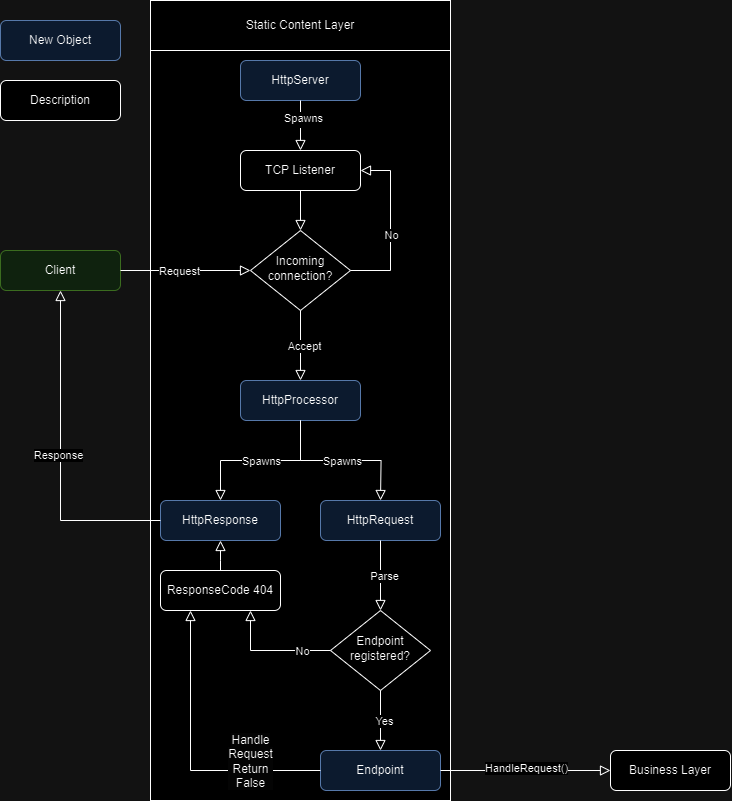

The diagram above was exported from draw.io. Its source (the exported page's mxGraphModel, read from the mxfile embedded in the PNG):
<mxGraphModel dx="2327" dy="940" grid="1" gridSize="10" guides="1" tooltips="1" connect="1" arrows="1" fold="1" page="1" pageScale="1" pageWidth="827" pageHeight="1169" math="0" shadow="0">
  <root>
    <mxCell id="WIyWlLk6GJQsqaUBKTNV-0" />
    <mxCell id="WIyWlLk6GJQsqaUBKTNV-1" parent="WIyWlLk6GJQsqaUBKTNV-0" />
    <mxCell id="jwDOxfbzSqkrYgtFmw-Y-55" value="" style="rounded=0;whiteSpace=wrap;html=1;" parent="WIyWlLk6GJQsqaUBKTNV-1" vertex="1">
      <mxGeometry x="-150" y="20" width="300" height="800" as="geometry" />
    </mxCell>
    <mxCell id="WIyWlLk6GJQsqaUBKTNV-3" value="HttpServer" style="rounded=1;whiteSpace=wrap;html=1;fontSize=12;glass=0;strokeWidth=1;shadow=0;fillColor=#dae8fc;strokeColor=#6c8ebf;" parent="WIyWlLk6GJQsqaUBKTNV-1" vertex="1">
      <mxGeometry x="-60" y="80" width="120" height="40" as="geometry" />
    </mxCell>
    <mxCell id="WIyWlLk6GJQsqaUBKTNV-10" value="Incoming connection?" style="rhombus;whiteSpace=wrap;html=1;shadow=0;fontFamily=Helvetica;fontSize=12;align=center;strokeWidth=1;spacing=6;spacingTop=-4;" parent="WIyWlLk6GJQsqaUBKTNV-1" vertex="1">
      <mxGeometry x="-50" y="250" width="100" height="80" as="geometry" />
    </mxCell>
    <mxCell id="WIyWlLk6GJQsqaUBKTNV-11" value="TCP Listener" style="rounded=1;whiteSpace=wrap;html=1;fontSize=12;glass=0;strokeWidth=1;shadow=0;" parent="WIyWlLk6GJQsqaUBKTNV-1" vertex="1">
      <mxGeometry x="-60" y="170" width="120" height="40" as="geometry" />
    </mxCell>
    <mxCell id="jwDOxfbzSqkrYgtFmw-Y-2" value="" style="rounded=0;html=1;jettySize=auto;orthogonalLoop=1;fontSize=11;endArrow=block;endFill=0;endSize=8;strokeWidth=1;shadow=0;labelBackgroundColor=none;edgeStyle=orthogonalEdgeStyle;exitX=0.5;exitY=1;exitDx=0;exitDy=0;entryX=0.5;entryY=0;entryDx=0;entryDy=0;" parent="WIyWlLk6GJQsqaUBKTNV-1" source="WIyWlLk6GJQsqaUBKTNV-11" target="WIyWlLk6GJQsqaUBKTNV-10" edge="1">
      <mxGeometry relative="1" as="geometry">
        <mxPoint x="230" y="130" as="sourcePoint" />
        <mxPoint x="230" y="180" as="targetPoint" />
      </mxGeometry>
    </mxCell>
    <mxCell id="jwDOxfbzSqkrYgtFmw-Y-3" value="" style="rounded=0;html=1;jettySize=auto;orthogonalLoop=1;fontSize=11;endArrow=block;endFill=0;endSize=8;strokeWidth=1;shadow=0;labelBackgroundColor=none;edgeStyle=orthogonalEdgeStyle;exitX=0.5;exitY=1;exitDx=0;exitDy=0;entryX=0.5;entryY=0;entryDx=0;entryDy=0;" parent="WIyWlLk6GJQsqaUBKTNV-1" source="WIyWlLk6GJQsqaUBKTNV-3" target="WIyWlLk6GJQsqaUBKTNV-11" edge="1">
      <mxGeometry relative="1" as="geometry">
        <mxPoint x="230" y="220" as="sourcePoint" />
        <mxPoint x="230" y="260" as="targetPoint" />
      </mxGeometry>
    </mxCell>
    <mxCell id="jwDOxfbzSqkrYgtFmw-Y-4" value="Text" style="edgeLabel;html=1;align=center;verticalAlign=middle;resizable=0;points=[];" parent="jwDOxfbzSqkrYgtFmw-Y-3" vertex="1" connectable="0">
      <mxGeometry x="-0.208" y="1" relative="1" as="geometry">
        <mxPoint as="offset" />
      </mxGeometry>
    </mxCell>
    <mxCell id="jwDOxfbzSqkrYgtFmw-Y-5" value="Spawns" style="edgeLabel;html=1;align=center;verticalAlign=middle;resizable=0;points=[];" parent="jwDOxfbzSqkrYgtFmw-Y-3" vertex="1" connectable="0">
      <mxGeometry x="-0.328" y="2" relative="1" as="geometry">
        <mxPoint as="offset" />
      </mxGeometry>
    </mxCell>
    <mxCell id="jwDOxfbzSqkrYgtFmw-Y-6" value="" style="rounded=0;html=1;jettySize=auto;orthogonalLoop=1;fontSize=11;endArrow=block;endFill=0;endSize=8;strokeWidth=1;shadow=0;labelBackgroundColor=none;edgeStyle=orthogonalEdgeStyle;exitX=1;exitY=0.5;exitDx=0;exitDy=0;entryX=1;entryY=0.5;entryDx=0;entryDy=0;" parent="WIyWlLk6GJQsqaUBKTNV-1" source="WIyWlLk6GJQsqaUBKTNV-10" target="WIyWlLk6GJQsqaUBKTNV-11" edge="1">
      <mxGeometry relative="1" as="geometry">
        <mxPoint x="230" y="220" as="sourcePoint" />
        <mxPoint x="230" y="260" as="targetPoint" />
        <Array as="points">
          <mxPoint x="90" y="290" />
          <mxPoint x="90" y="190" />
        </Array>
      </mxGeometry>
    </mxCell>
    <mxCell id="jwDOxfbzSqkrYgtFmw-Y-7" value="No" style="edgeLabel;html=1;align=center;verticalAlign=middle;resizable=0;points=[];" parent="jwDOxfbzSqkrYgtFmw-Y-6" vertex="1" connectable="0">
      <mxGeometry x="-0.1046" relative="1" as="geometry">
        <mxPoint as="offset" />
      </mxGeometry>
    </mxCell>
    <mxCell id="jwDOxfbzSqkrYgtFmw-Y-10" value="Description" style="rounded=1;whiteSpace=wrap;html=1;fontSize=12;glass=0;strokeWidth=1;shadow=0;" parent="WIyWlLk6GJQsqaUBKTNV-1" vertex="1">
      <mxGeometry x="-300" y="100" width="120" height="40" as="geometry" />
    </mxCell>
    <mxCell id="jwDOxfbzSqkrYgtFmw-Y-13" value="" style="rounded=0;html=1;jettySize=auto;orthogonalLoop=1;fontSize=11;endArrow=block;endFill=0;endSize=8;strokeWidth=1;shadow=0;labelBackgroundColor=none;edgeStyle=orthogonalEdgeStyle;exitX=0.5;exitY=1;exitDx=0;exitDy=0;entryX=0.5;entryY=0;entryDx=0;entryDy=0;" parent="WIyWlLk6GJQsqaUBKTNV-1" source="WIyWlLk6GJQsqaUBKTNV-10" target="jwDOxfbzSqkrYgtFmw-Y-15" edge="1">
      <mxGeometry relative="1" as="geometry">
        <mxPoint x="230" y="220" as="sourcePoint" />
        <mxPoint x="220" y="400" as="targetPoint" />
      </mxGeometry>
    </mxCell>
    <mxCell id="jwDOxfbzSqkrYgtFmw-Y-14" value="Accept" style="edgeLabel;html=1;align=center;verticalAlign=middle;resizable=0;points=[];" parent="jwDOxfbzSqkrYgtFmw-Y-13" vertex="1" connectable="0">
      <mxGeometry x="0.007" y="3" relative="1" as="geometry">
        <mxPoint as="offset" />
      </mxGeometry>
    </mxCell>
    <mxCell id="jwDOxfbzSqkrYgtFmw-Y-15" value="HttpProcessor" style="rounded=1;whiteSpace=wrap;html=1;fontSize=12;glass=0;strokeWidth=1;shadow=0;fillColor=#dae8fc;strokeColor=#6c8ebf;" parent="WIyWlLk6GJQsqaUBKTNV-1" vertex="1">
      <mxGeometry x="-60" y="400" width="120" height="40" as="geometry" />
    </mxCell>
    <mxCell id="jwDOxfbzSqkrYgtFmw-Y-16" value="New Object" style="rounded=1;whiteSpace=wrap;html=1;fontSize=12;glass=0;strokeWidth=1;shadow=0;fillColor=#dae8fc;strokeColor=#6c8ebf;" parent="WIyWlLk6GJQsqaUBKTNV-1" vertex="1">
      <mxGeometry x="-300" y="40" width="120" height="40" as="geometry" />
    </mxCell>
    <mxCell id="jwDOxfbzSqkrYgtFmw-Y-17" value="" style="rounded=0;html=1;jettySize=auto;orthogonalLoop=1;fontSize=11;endArrow=block;endFill=0;endSize=8;strokeWidth=1;shadow=0;labelBackgroundColor=none;edgeStyle=orthogonalEdgeStyle;exitX=0.5;exitY=1;exitDx=0;exitDy=0;" parent="WIyWlLk6GJQsqaUBKTNV-1" source="jwDOxfbzSqkrYgtFmw-Y-15" edge="1">
      <mxGeometry relative="1" as="geometry">
        <mxPoint x="230" y="340" as="sourcePoint" />
        <mxPoint x="80" y="520" as="targetPoint" />
      </mxGeometry>
    </mxCell>
    <mxCell id="jwDOxfbzSqkrYgtFmw-Y-18" value="Spawns" style="edgeLabel;html=1;align=center;verticalAlign=middle;resizable=0;points=[];" parent="jwDOxfbzSqkrYgtFmw-Y-17" vertex="1" connectable="0">
      <mxGeometry x="0.007" y="3" relative="1" as="geometry">
        <mxPoint y="3" as="offset" />
      </mxGeometry>
    </mxCell>
    <mxCell id="jwDOxfbzSqkrYgtFmw-Y-22" value="HttpRequest" style="rounded=1;whiteSpace=wrap;html=1;fontSize=12;glass=0;strokeWidth=1;shadow=0;fillColor=#dae8fc;strokeColor=#6c8ebf;" parent="WIyWlLk6GJQsqaUBKTNV-1" vertex="1">
      <mxGeometry x="20" y="520" width="120" height="40" as="geometry" />
    </mxCell>
    <mxCell id="jwDOxfbzSqkrYgtFmw-Y-24" value="HttpResponse" style="rounded=1;whiteSpace=wrap;html=1;fontSize=12;glass=0;strokeWidth=1;shadow=0;fillColor=#dae8fc;strokeColor=#6c8ebf;" parent="WIyWlLk6GJQsqaUBKTNV-1" vertex="1">
      <mxGeometry x="-140" y="520" width="120" height="40" as="geometry" />
    </mxCell>
    <mxCell id="jwDOxfbzSqkrYgtFmw-Y-27" value="" style="rounded=0;html=1;jettySize=auto;orthogonalLoop=1;fontSize=11;endArrow=block;endFill=0;endSize=8;strokeWidth=1;shadow=0;labelBackgroundColor=none;edgeStyle=orthogonalEdgeStyle;exitX=0.5;exitY=1;exitDx=0;exitDy=0;entryX=0.5;entryY=0;entryDx=0;entryDy=0;" parent="WIyWlLk6GJQsqaUBKTNV-1" source="jwDOxfbzSqkrYgtFmw-Y-22" edge="1">
      <mxGeometry relative="1" as="geometry">
        <mxPoint x="230" y="340" as="sourcePoint" />
        <mxPoint x="80.00000000000023" y="630" as="targetPoint" />
      </mxGeometry>
    </mxCell>
    <mxCell id="jwDOxfbzSqkrYgtFmw-Y-28" value="Parse" style="edgeLabel;html=1;align=center;verticalAlign=middle;resizable=0;points=[];" parent="jwDOxfbzSqkrYgtFmw-Y-27" vertex="1" connectable="0">
      <mxGeometry x="0.007" y="3" relative="1" as="geometry">
        <mxPoint as="offset" />
      </mxGeometry>
    </mxCell>
    <mxCell id="jwDOxfbzSqkrYgtFmw-Y-29" value="Endpoint registered?" style="rhombus;whiteSpace=wrap;html=1;shadow=0;fontFamily=Helvetica;fontSize=12;align=center;strokeWidth=1;spacing=6;spacingTop=-4;" parent="WIyWlLk6GJQsqaUBKTNV-1" vertex="1">
      <mxGeometry x="30" y="630" width="100" height="80" as="geometry" />
    </mxCell>
    <mxCell id="jwDOxfbzSqkrYgtFmw-Y-30" value="Client" style="rounded=1;whiteSpace=wrap;html=1;fontSize=12;glass=0;strokeWidth=1;shadow=0;fillColor=#d5e8d4;strokeColor=#82b366;" parent="WIyWlLk6GJQsqaUBKTNV-1" vertex="1">
      <mxGeometry x="-300" y="270" width="120" height="40" as="geometry" />
    </mxCell>
    <mxCell id="jwDOxfbzSqkrYgtFmw-Y-33" value="" style="rounded=0;html=1;jettySize=auto;orthogonalLoop=1;fontSize=11;endArrow=block;endFill=0;endSize=8;strokeWidth=1;shadow=0;labelBackgroundColor=none;edgeStyle=orthogonalEdgeStyle;exitX=0;exitY=0.5;exitDx=0;exitDy=0;entryX=0.75;entryY=1;entryDx=0;entryDy=0;" parent="WIyWlLk6GJQsqaUBKTNV-1" source="jwDOxfbzSqkrYgtFmw-Y-29" target="jwDOxfbzSqkrYgtFmw-Y-51" edge="1">
      <mxGeometry relative="1" as="geometry">
        <mxPoint x="90" y="570" as="sourcePoint" />
        <mxPoint x="-80" y="630" as="targetPoint" />
        <Array as="points">
          <mxPoint x="-50" y="670" />
        </Array>
      </mxGeometry>
    </mxCell>
    <mxCell id="jwDOxfbzSqkrYgtFmw-Y-34" value="No" style="edgeLabel;html=1;align=center;verticalAlign=middle;resizable=0;points=[];" parent="jwDOxfbzSqkrYgtFmw-Y-33" vertex="1" connectable="0">
      <mxGeometry x="0.007" y="3" relative="1" as="geometry">
        <mxPoint x="31" y="-3" as="offset" />
      </mxGeometry>
    </mxCell>
    <mxCell id="jwDOxfbzSqkrYgtFmw-Y-36" value="" style="rounded=0;html=1;jettySize=auto;orthogonalLoop=1;fontSize=11;endArrow=block;endFill=0;endSize=8;strokeWidth=1;shadow=0;labelBackgroundColor=none;edgeStyle=orthogonalEdgeStyle;exitX=0.5;exitY=1;exitDx=0;exitDy=0;entryX=0.5;entryY=0;entryDx=0;entryDy=0;" parent="WIyWlLk6GJQsqaUBKTNV-1" source="jwDOxfbzSqkrYgtFmw-Y-29" target="jwDOxfbzSqkrYgtFmw-Y-38" edge="1">
      <mxGeometry relative="1" as="geometry">
        <mxPoint x="140" y="680" as="sourcePoint" />
        <mxPoint x="190" y="620" as="targetPoint" />
      </mxGeometry>
    </mxCell>
    <mxCell id="jwDOxfbzSqkrYgtFmw-Y-37" value="Yes" style="edgeLabel;html=1;align=center;verticalAlign=middle;resizable=0;points=[];" parent="jwDOxfbzSqkrYgtFmw-Y-36" vertex="1" connectable="0">
      <mxGeometry x="0.007" y="3" relative="1" as="geometry">
        <mxPoint as="offset" />
      </mxGeometry>
    </mxCell>
    <mxCell id="jwDOxfbzSqkrYgtFmw-Y-38" value="Endpoint" style="rounded=1;whiteSpace=wrap;html=1;fontSize=12;glass=0;strokeWidth=1;shadow=0;fillColor=#dae8fc;strokeColor=#6c8ebf;" parent="WIyWlLk6GJQsqaUBKTNV-1" vertex="1">
      <mxGeometry x="20" y="770" width="120" height="40" as="geometry" />
    </mxCell>
    <mxCell id="jwDOxfbzSqkrYgtFmw-Y-44" value="" style="rounded=0;html=1;jettySize=auto;orthogonalLoop=1;fontSize=11;endArrow=block;endFill=0;endSize=8;strokeWidth=1;shadow=0;labelBackgroundColor=none;edgeStyle=orthogonalEdgeStyle;entryX=0.25;entryY=1;entryDx=0;entryDy=0;" parent="WIyWlLk6GJQsqaUBKTNV-1" target="jwDOxfbzSqkrYgtFmw-Y-51" edge="1">
      <mxGeometry relative="1" as="geometry">
        <mxPoint x="20" y="790" as="sourcePoint" />
        <mxPoint x="-80" y="670" as="targetPoint" />
        <Array as="points">
          <mxPoint x="-110" y="790" />
        </Array>
      </mxGeometry>
    </mxCell>
    <mxCell id="jwDOxfbzSqkrYgtFmw-Y-50" value="&lt;span style=&quot;font-size: 12px; text-wrap: wrap; background-color: rgb(251, 251, 251);&quot;&gt;Handle&lt;/span&gt;&lt;div style=&quot;font-size: 12px; text-wrap: wrap; background-color: rgb(251, 251, 251);&quot;&gt;Request&lt;div&gt;Return False&lt;/div&gt;&lt;/div&gt;" style="edgeLabel;html=1;align=center;verticalAlign=middle;resizable=0;points=[];" parent="jwDOxfbzSqkrYgtFmw-Y-44" vertex="1" connectable="0">
      <mxGeometry x="-0.625" y="2" relative="1" as="geometry">
        <mxPoint x="-16" y="-12" as="offset" />
      </mxGeometry>
    </mxCell>
    <mxCell id="jwDOxfbzSqkrYgtFmw-Y-46" value="" style="rounded=0;html=1;jettySize=auto;orthogonalLoop=1;fontSize=11;endArrow=block;endFill=0;endSize=8;strokeWidth=1;shadow=0;labelBackgroundColor=none;edgeStyle=orthogonalEdgeStyle;exitX=0;exitY=0.5;exitDx=0;exitDy=0;entryX=0.5;entryY=1;entryDx=0;entryDy=0;" parent="WIyWlLk6GJQsqaUBKTNV-1" source="jwDOxfbzSqkrYgtFmw-Y-24" target="jwDOxfbzSqkrYgtFmw-Y-30" edge="1">
      <mxGeometry relative="1" as="geometry">
        <mxPoint x="-60" y="400" as="sourcePoint" />
        <mxPoint x="-300" y="290" as="targetPoint" />
        <Array as="points">
          <mxPoint x="-240" y="540" />
        </Array>
      </mxGeometry>
    </mxCell>
    <mxCell id="jwDOxfbzSqkrYgtFmw-Y-47" value="Response" style="edgeLabel;html=1;align=center;verticalAlign=middle;resizable=0;points=[];" parent="jwDOxfbzSqkrYgtFmw-Y-46" vertex="1" connectable="0">
      <mxGeometry x="0.007" y="3" relative="1" as="geometry">
        <mxPoint as="offset" />
      </mxGeometry>
    </mxCell>
    <mxCell id="jwDOxfbzSqkrYgtFmw-Y-48" value="" style="rounded=0;html=1;jettySize=auto;orthogonalLoop=1;fontSize=11;endArrow=block;endFill=0;endSize=8;strokeWidth=1;shadow=0;labelBackgroundColor=none;edgeStyle=orthogonalEdgeStyle;exitX=0.5;exitY=1;exitDx=0;exitDy=0;entryX=0.5;entryY=0;entryDx=0;entryDy=0;" parent="WIyWlLk6GJQsqaUBKTNV-1" source="jwDOxfbzSqkrYgtFmw-Y-15" target="jwDOxfbzSqkrYgtFmw-Y-24" edge="1">
      <mxGeometry relative="1" as="geometry">
        <mxPoint x="10" y="450" as="sourcePoint" />
        <mxPoint x="90" y="530" as="targetPoint" />
      </mxGeometry>
    </mxCell>
    <mxCell id="jwDOxfbzSqkrYgtFmw-Y-49" value="Spawns" style="edgeLabel;html=1;align=center;verticalAlign=middle;resizable=0;points=[];" parent="jwDOxfbzSqkrYgtFmw-Y-48" vertex="1" connectable="0">
      <mxGeometry x="0.007" y="3" relative="1" as="geometry">
        <mxPoint y="-3" as="offset" />
      </mxGeometry>
    </mxCell>
    <mxCell id="jwDOxfbzSqkrYgtFmw-Y-51" value="ResponseCode 404" style="rounded=1;whiteSpace=wrap;html=1;fontSize=12;glass=0;strokeWidth=1;shadow=0;" parent="WIyWlLk6GJQsqaUBKTNV-1" vertex="1">
      <mxGeometry x="-140" y="590" width="120" height="40" as="geometry" />
    </mxCell>
    <mxCell id="jwDOxfbzSqkrYgtFmw-Y-52" value="" style="rounded=0;html=1;jettySize=auto;orthogonalLoop=1;fontSize=11;endArrow=block;endFill=0;endSize=8;strokeWidth=1;shadow=0;labelBackgroundColor=none;edgeStyle=orthogonalEdgeStyle;entryX=0.5;entryY=1;entryDx=0;entryDy=0;" parent="WIyWlLk6GJQsqaUBKTNV-1" source="jwDOxfbzSqkrYgtFmw-Y-51" target="jwDOxfbzSqkrYgtFmw-Y-24" edge="1">
      <mxGeometry relative="1" as="geometry">
        <mxPoint x="40" y="680" as="sourcePoint" />
        <mxPoint x="-70" y="640" as="targetPoint" />
        <Array as="points">
          <mxPoint x="-80" y="580" />
          <mxPoint x="-80" y="580" />
        </Array>
      </mxGeometry>
    </mxCell>
    <mxCell id="jwDOxfbzSqkrYgtFmw-Y-63" value="" style="rounded=0;html=1;jettySize=auto;orthogonalLoop=1;fontSize=11;endArrow=block;endFill=0;endSize=8;strokeWidth=1;shadow=0;labelBackgroundColor=none;edgeStyle=orthogonalEdgeStyle;exitX=1;exitY=0.5;exitDx=0;exitDy=0;" parent="WIyWlLk6GJQsqaUBKTNV-1" source="jwDOxfbzSqkrYgtFmw-Y-30" edge="1">
      <mxGeometry relative="1" as="geometry">
        <mxPoint x="10" y="220" as="sourcePoint" />
        <mxPoint x="-50" y="290" as="targetPoint" />
      </mxGeometry>
    </mxCell>
    <mxCell id="jwDOxfbzSqkrYgtFmw-Y-64" value="Request" style="edgeLabel;html=1;align=center;verticalAlign=middle;resizable=0;points=[];" parent="jwDOxfbzSqkrYgtFmw-Y-63" vertex="1" connectable="0">
      <mxGeometry x="-0.0971" relative="1" as="geometry">
        <mxPoint as="offset" />
      </mxGeometry>
    </mxCell>
    <mxCell id="jwDOxfbzSqkrYgtFmw-Y-65" value="Static Content Layer" style="rounded=0;whiteSpace=wrap;html=1;" parent="WIyWlLk6GJQsqaUBKTNV-1" vertex="1">
      <mxGeometry x="-150" y="20" width="300" height="50" as="geometry" />
    </mxCell>
    <mxCell id="jwDOxfbzSqkrYgtFmw-Y-67" value="" style="rounded=0;html=1;jettySize=auto;orthogonalLoop=1;fontSize=11;endArrow=block;endFill=0;endSize=8;strokeWidth=1;shadow=0;labelBackgroundColor=none;edgeStyle=orthogonalEdgeStyle;exitX=1;exitY=0.5;exitDx=0;exitDy=0;entryX=0;entryY=0.5;entryDx=0;entryDy=0;" parent="WIyWlLk6GJQsqaUBKTNV-1" source="jwDOxfbzSqkrYgtFmw-Y-38" edge="1" target="KiBWTMsUdDDrlTYpERUT-0">
      <mxGeometry relative="1" as="geometry">
        <mxPoint x="90" y="570" as="sourcePoint" />
        <mxPoint x="300" y="792" as="targetPoint" />
        <Array as="points">
          <mxPoint x="260" y="790" />
          <mxPoint x="260" y="790" />
        </Array>
      </mxGeometry>
    </mxCell>
    <mxCell id="jwDOxfbzSqkrYgtFmw-Y-68" value="HandleRequest()" style="edgeLabel;html=1;align=center;verticalAlign=middle;resizable=0;points=[];" parent="jwDOxfbzSqkrYgtFmw-Y-67" vertex="1" connectable="0">
      <mxGeometry x="0.007" y="3" relative="1" as="geometry">
        <mxPoint as="offset" />
      </mxGeometry>
    </mxCell>
    <mxCell id="KiBWTMsUdDDrlTYpERUT-0" value="Business Layer" style="rounded=1;whiteSpace=wrap;html=1;fontSize=12;glass=0;strokeWidth=1;shadow=0;" vertex="1" parent="WIyWlLk6GJQsqaUBKTNV-1">
      <mxGeometry x="310" y="770" width="120" height="40" as="geometry" />
    </mxCell>
  </root>
</mxGraphModel>